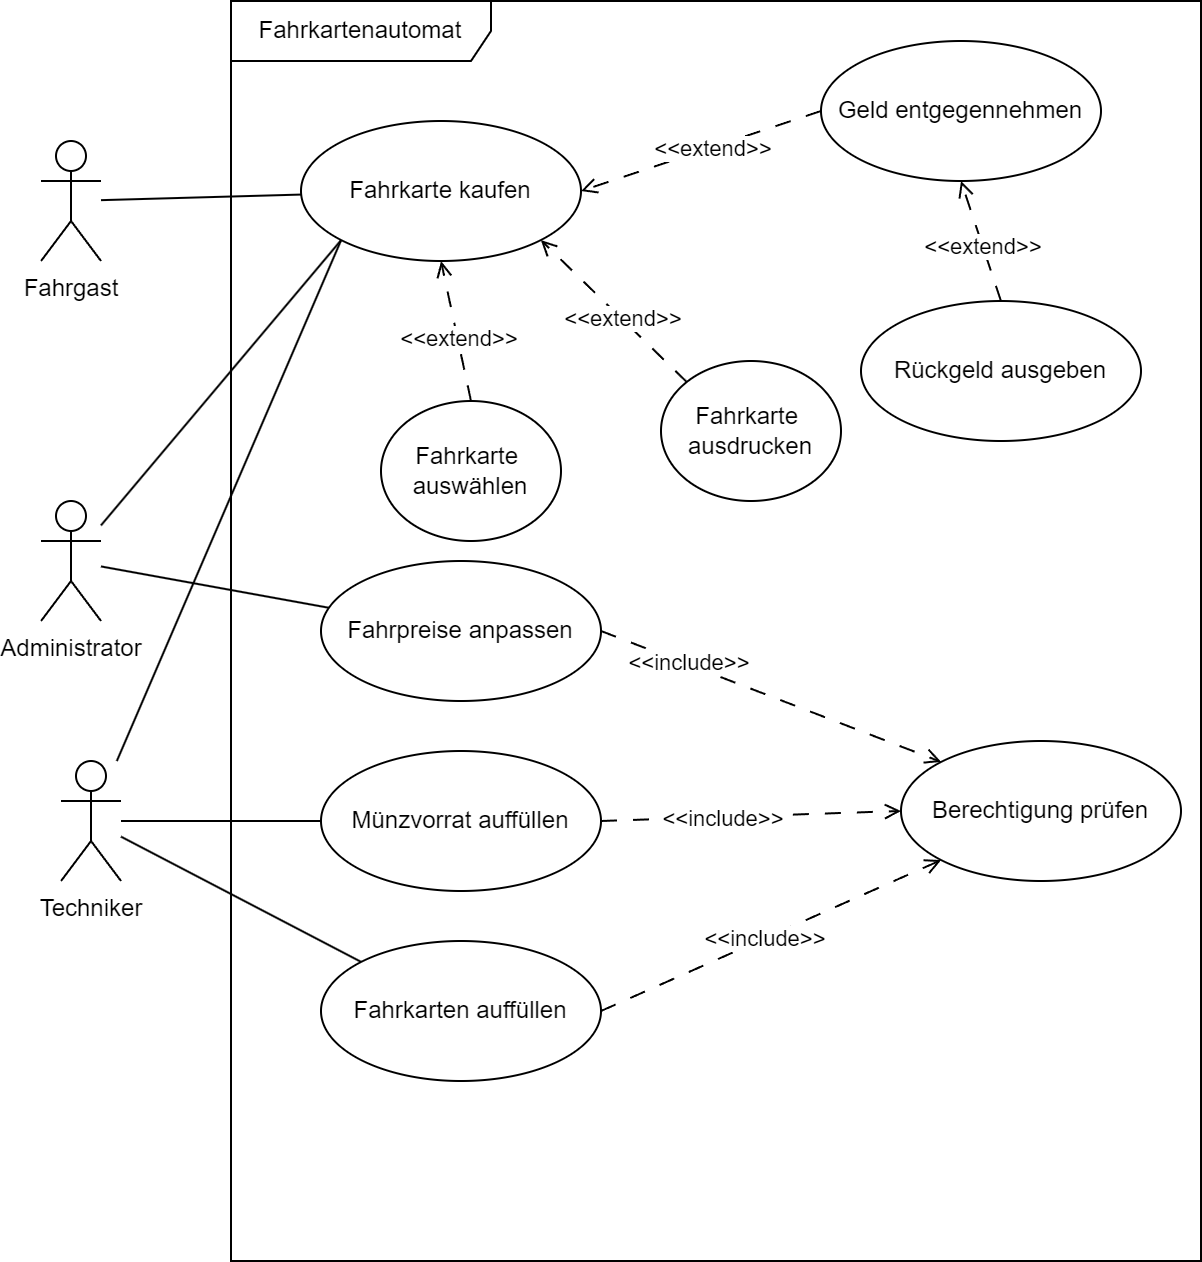

The diagram above was exported from draw.io. Its source (the exported page's mxGraphModel, read from the mxfile embedded in the PNG):
<mxGraphModel dx="682" dy="506" grid="1" gridSize="10" guides="1" tooltips="1" connect="1" arrows="1" fold="1" page="1" pageScale="1" pageWidth="850" pageHeight="1100" math="0" shadow="0">
  <root>
    <mxCell id="0" />
    <mxCell id="1" parent="0" />
    <mxCell id="xzetMSaucZuoYifo4LdO-6" style="rounded=0;orthogonalLoop=1;jettySize=auto;html=1;endArrow=none;endFill=0;" parent="1" source="xzetMSaucZuoYifo4LdO-1" target="xzetMSaucZuoYifo4LdO-5" edge="1">
      <mxGeometry relative="1" as="geometry" />
    </mxCell>
    <mxCell id="xzetMSaucZuoYifo4LdO-1" value="Fahrgast" style="shape=umlActor;verticalLabelPosition=bottom;verticalAlign=top;html=1;" parent="1" vertex="1">
      <mxGeometry x="180" y="210" width="30" height="60" as="geometry" />
    </mxCell>
    <mxCell id="xzetMSaucZuoYifo4LdO-17" style="rounded=0;orthogonalLoop=1;jettySize=auto;html=1;entryX=0;entryY=1;entryDx=0;entryDy=0;endArrow=none;endFill=0;" parent="1" source="xzetMSaucZuoYifo4LdO-2" target="xzetMSaucZuoYifo4LdO-5" edge="1">
      <mxGeometry relative="1" as="geometry" />
    </mxCell>
    <mxCell id="xzetMSaucZuoYifo4LdO-19" style="rounded=0;orthogonalLoop=1;jettySize=auto;html=1;endArrow=none;endFill=0;" parent="1" source="xzetMSaucZuoYifo4LdO-2" target="xzetMSaucZuoYifo4LdO-14" edge="1">
      <mxGeometry relative="1" as="geometry" />
    </mxCell>
    <mxCell id="xzetMSaucZuoYifo4LdO-2" value="Administrator" style="shape=umlActor;verticalLabelPosition=bottom;verticalAlign=top;html=1;" parent="1" vertex="1">
      <mxGeometry x="180" y="390" width="30" height="60" as="geometry" />
    </mxCell>
    <mxCell id="xzetMSaucZuoYifo4LdO-18" style="rounded=0;orthogonalLoop=1;jettySize=auto;html=1;entryX=0;entryY=1;entryDx=0;entryDy=0;endArrow=none;endFill=0;" parent="1" source="xzetMSaucZuoYifo4LdO-3" target="xzetMSaucZuoYifo4LdO-5" edge="1">
      <mxGeometry relative="1" as="geometry">
        <mxPoint x="340" y="290" as="targetPoint" />
      </mxGeometry>
    </mxCell>
    <mxCell id="xzetMSaucZuoYifo4LdO-20" style="rounded=0;orthogonalLoop=1;jettySize=auto;html=1;entryX=0;entryY=0.5;entryDx=0;entryDy=0;endArrow=none;endFill=0;" parent="1" source="xzetMSaucZuoYifo4LdO-3" target="xzetMSaucZuoYifo4LdO-15" edge="1">
      <mxGeometry relative="1" as="geometry" />
    </mxCell>
    <mxCell id="xzetMSaucZuoYifo4LdO-21" style="rounded=0;orthogonalLoop=1;jettySize=auto;html=1;entryX=0;entryY=0;entryDx=0;entryDy=0;endArrow=none;endFill=0;" parent="1" source="xzetMSaucZuoYifo4LdO-3" target="xzetMSaucZuoYifo4LdO-16" edge="1">
      <mxGeometry relative="1" as="geometry" />
    </mxCell>
    <mxCell id="xzetMSaucZuoYifo4LdO-3" value="Techniker&lt;div&gt;&lt;br&gt;&lt;/div&gt;" style="shape=umlActor;verticalLabelPosition=bottom;verticalAlign=top;html=1;" parent="1" vertex="1">
      <mxGeometry x="190" y="520" width="30" height="60" as="geometry" />
    </mxCell>
    <mxCell id="xzetMSaucZuoYifo4LdO-4" value="Fahrkartenautomat" style="shape=umlFrame;whiteSpace=wrap;html=1;pointerEvents=0;width=130;height=30;" parent="1" vertex="1">
      <mxGeometry x="275" y="140" width="485" height="630" as="geometry" />
    </mxCell>
    <mxCell id="xzetMSaucZuoYifo4LdO-5" value="Fahrkarte kaufen" style="ellipse;whiteSpace=wrap;html=1;" parent="1" vertex="1">
      <mxGeometry x="310" y="200" width="140" height="70" as="geometry" />
    </mxCell>
    <mxCell id="xzetMSaucZuoYifo4LdO-24" style="rounded=0;orthogonalLoop=1;jettySize=auto;html=1;exitX=0;exitY=0.5;exitDx=0;exitDy=0;entryX=1;entryY=0.5;entryDx=0;entryDy=0;endArrow=open;endFill=0;dashed=1;dashPattern=8 8;" parent="1" source="xzetMSaucZuoYifo4LdO-7" target="xzetMSaucZuoYifo4LdO-5" edge="1">
      <mxGeometry relative="1" as="geometry" />
    </mxCell>
    <mxCell id="xzetMSaucZuoYifo4LdO-33" value="&amp;lt;&amp;lt;extend&amp;gt;&amp;gt;" style="edgeLabel;html=1;align=center;verticalAlign=middle;resizable=0;points=[];" parent="xzetMSaucZuoYifo4LdO-24" vertex="1" connectable="0">
      <mxGeometry x="-0.085" relative="1" as="geometry">
        <mxPoint as="offset" />
      </mxGeometry>
    </mxCell>
    <mxCell id="xzetMSaucZuoYifo4LdO-7" value="Geld entgegennehmen" style="ellipse;whiteSpace=wrap;html=1;" parent="1" vertex="1">
      <mxGeometry x="570" y="160" width="140" height="70" as="geometry" />
    </mxCell>
    <mxCell id="xzetMSaucZuoYifo4LdO-23" style="rounded=0;orthogonalLoop=1;jettySize=auto;html=1;exitX=0.5;exitY=0;exitDx=0;exitDy=0;entryX=0.5;entryY=1;entryDx=0;entryDy=0;endArrow=open;endFill=0;dashed=1;dashPattern=8 8;" parent="1" source="xzetMSaucZuoYifo4LdO-8" target="xzetMSaucZuoYifo4LdO-7" edge="1">
      <mxGeometry relative="1" as="geometry" />
    </mxCell>
    <mxCell id="xzetMSaucZuoYifo4LdO-34" value="&amp;lt;&amp;lt;extend&amp;gt;&amp;gt;" style="edgeLabel;html=1;align=center;verticalAlign=middle;resizable=0;points=[];" parent="xzetMSaucZuoYifo4LdO-23" vertex="1" connectable="0">
      <mxGeometry x="-0.0671" relative="1" as="geometry">
        <mxPoint as="offset" />
      </mxGeometry>
    </mxCell>
    <mxCell id="xzetMSaucZuoYifo4LdO-8" value="Rückgeld ausgeben" style="ellipse;whiteSpace=wrap;html=1;" parent="1" vertex="1">
      <mxGeometry x="590" y="290" width="140" height="70" as="geometry" />
    </mxCell>
    <mxCell id="xzetMSaucZuoYifo4LdO-11" style="rounded=0;orthogonalLoop=1;jettySize=auto;html=1;exitX=0;exitY=0;exitDx=0;exitDy=0;entryX=1;entryY=1;entryDx=0;entryDy=0;endArrow=open;endFill=0;dashed=1;dashPattern=8 8;" parent="1" source="xzetMSaucZuoYifo4LdO-9" target="xzetMSaucZuoYifo4LdO-5" edge="1">
      <mxGeometry relative="1" as="geometry" />
    </mxCell>
    <mxCell id="xzetMSaucZuoYifo4LdO-32" value="&amp;lt;&amp;lt;extend&amp;gt;&amp;gt;" style="edgeLabel;html=1;align=center;verticalAlign=middle;resizable=0;points=[];" parent="xzetMSaucZuoYifo4LdO-11" vertex="1" connectable="0">
      <mxGeometry x="-0.1119" relative="1" as="geometry">
        <mxPoint y="-1" as="offset" />
      </mxGeometry>
    </mxCell>
    <mxCell id="xzetMSaucZuoYifo4LdO-9" value="Fahrkarte&amp;nbsp;&lt;div&gt;ausdrucken&lt;/div&gt;" style="ellipse;whiteSpace=wrap;html=1;" parent="1" vertex="1">
      <mxGeometry x="490" y="320" width="90" height="70" as="geometry" />
    </mxCell>
    <mxCell id="xzetMSaucZuoYifo4LdO-26" style="rounded=0;orthogonalLoop=1;jettySize=auto;html=1;exitX=1;exitY=0.5;exitDx=0;exitDy=0;entryX=0;entryY=0;entryDx=0;entryDy=0;dashed=1;dashPattern=8 8;endArrow=open;endFill=0;" parent="1" source="xzetMSaucZuoYifo4LdO-14" target="xzetMSaucZuoYifo4LdO-22" edge="1">
      <mxGeometry relative="1" as="geometry" />
    </mxCell>
    <mxCell id="xzetMSaucZuoYifo4LdO-29" value="&amp;lt;&amp;lt;include&amp;gt;&amp;gt;" style="edgeLabel;html=1;align=center;verticalAlign=middle;resizable=0;points=[];" parent="xzetMSaucZuoYifo4LdO-26" vertex="1" connectable="0">
      <mxGeometry x="-0.4991" y="1" relative="1" as="geometry">
        <mxPoint as="offset" />
      </mxGeometry>
    </mxCell>
    <mxCell id="xzetMSaucZuoYifo4LdO-14" value="Fahrpreise anpassen" style="ellipse;whiteSpace=wrap;html=1;" parent="1" vertex="1">
      <mxGeometry x="320" y="420" width="140" height="70" as="geometry" />
    </mxCell>
    <mxCell id="xzetMSaucZuoYifo4LdO-27" style="rounded=0;orthogonalLoop=1;jettySize=auto;html=1;exitX=1;exitY=0.5;exitDx=0;exitDy=0;entryX=0;entryY=0.5;entryDx=0;entryDy=0;dashed=1;dashPattern=8 8;endArrow=open;endFill=0;" parent="1" source="xzetMSaucZuoYifo4LdO-15" target="xzetMSaucZuoYifo4LdO-22" edge="1">
      <mxGeometry relative="1" as="geometry">
        <mxPoint x="610" y="549.9473684210527" as="targetPoint" />
      </mxGeometry>
    </mxCell>
    <mxCell id="xzetMSaucZuoYifo4LdO-30" value="&amp;lt;&amp;lt;include&amp;gt;&amp;gt;" style="edgeLabel;html=1;align=center;verticalAlign=middle;resizable=0;points=[];" parent="xzetMSaucZuoYifo4LdO-27" vertex="1" connectable="0">
      <mxGeometry x="-0.1954" relative="1" as="geometry">
        <mxPoint as="offset" />
      </mxGeometry>
    </mxCell>
    <mxCell id="xzetMSaucZuoYifo4LdO-15" value="Münzvorrat auffüllen" style="ellipse;whiteSpace=wrap;html=1;" parent="1" vertex="1">
      <mxGeometry x="320" y="515" width="140" height="70" as="geometry" />
    </mxCell>
    <mxCell id="xzetMSaucZuoYifo4LdO-28" style="rounded=0;orthogonalLoop=1;jettySize=auto;html=1;exitX=1;exitY=0.5;exitDx=0;exitDy=0;entryX=0;entryY=1;entryDx=0;entryDy=0;dashed=1;dashPattern=8 8;endArrow=open;endFill=0;" parent="1" source="xzetMSaucZuoYifo4LdO-16" target="xzetMSaucZuoYifo4LdO-22" edge="1">
      <mxGeometry relative="1" as="geometry">
        <mxPoint x="610" y="540" as="targetPoint" />
      </mxGeometry>
    </mxCell>
    <mxCell id="xzetMSaucZuoYifo4LdO-31" value="&amp;lt;&amp;lt;include&amp;gt;&amp;gt;" style="edgeLabel;html=1;align=center;verticalAlign=middle;resizable=0;points=[];" parent="xzetMSaucZuoYifo4LdO-28" vertex="1" connectable="0">
      <mxGeometry x="-0.0327" relative="1" as="geometry">
        <mxPoint as="offset" />
      </mxGeometry>
    </mxCell>
    <mxCell id="xzetMSaucZuoYifo4LdO-16" value="Fahrkarten auffüllen" style="ellipse;whiteSpace=wrap;html=1;" parent="1" vertex="1">
      <mxGeometry x="320" y="610" width="140" height="70" as="geometry" />
    </mxCell>
    <mxCell id="xzetMSaucZuoYifo4LdO-22" value="Berechtigung prüfen" style="ellipse;whiteSpace=wrap;html=1;" parent="1" vertex="1">
      <mxGeometry x="610" y="510" width="140" height="70" as="geometry" />
    </mxCell>
    <mxCell id="xzetMSaucZuoYifo4LdO-35" value="Fahrkarte&amp;nbsp;&lt;div&gt;auswählen&lt;/div&gt;" style="ellipse;whiteSpace=wrap;html=1;" parent="1" vertex="1">
      <mxGeometry x="350" y="340" width="90" height="70" as="geometry" />
    </mxCell>
    <mxCell id="xzetMSaucZuoYifo4LdO-36" style="rounded=0;orthogonalLoop=1;jettySize=auto;html=1;exitX=0.5;exitY=0;exitDx=0;exitDy=0;entryX=0.5;entryY=1;entryDx=0;entryDy=0;endArrow=open;endFill=0;dashed=1;dashPattern=8 8;" parent="1" source="xzetMSaucZuoYifo4LdO-35" target="xzetMSaucZuoYifo4LdO-5" edge="1">
      <mxGeometry relative="1" as="geometry">
        <mxPoint x="457" y="350" as="sourcePoint" />
        <mxPoint x="394" y="300" as="targetPoint" />
      </mxGeometry>
    </mxCell>
    <mxCell id="xzetMSaucZuoYifo4LdO-37" value="&amp;lt;&amp;lt;extend&amp;gt;&amp;gt;" style="edgeLabel;html=1;align=center;verticalAlign=middle;resizable=0;points=[];" parent="xzetMSaucZuoYifo4LdO-36" vertex="1" connectable="0">
      <mxGeometry x="-0.1119" relative="1" as="geometry">
        <mxPoint y="-1" as="offset" />
      </mxGeometry>
    </mxCell>
  </root>
</mxGraphModel>